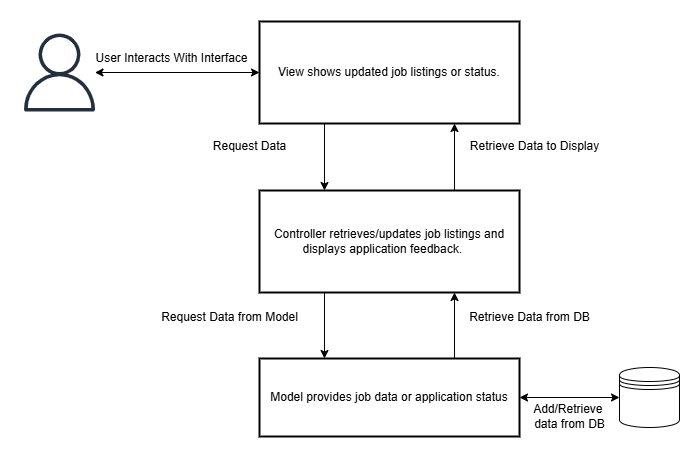

The diagram above was exported from draw.io. Its source (the exported page's mxGraphModel, read from the mxfile embedded in the PNG):
<mxGraphModel dx="1588" dy="840" grid="1" gridSize="10" guides="1" tooltips="1" connect="1" arrows="1" fold="1" page="1" pageScale="1" pageWidth="850" pageHeight="1100" math="0" shadow="0">
  <root>
    <mxCell id="0" />
    <mxCell id="1" parent="0" />
    <mxCell id="s-lG2dINcryOP1rzXfWL-74" style="edgeStyle=orthogonalEdgeStyle;rounded=0;orthogonalLoop=1;jettySize=auto;html=1;exitX=0.25;exitY=1;exitDx=0;exitDy=0;entryX=0.25;entryY=0;entryDx=0;entryDy=0;" edge="1" parent="1" source="s-lG2dINcryOP1rzXfWL-54" target="s-lG2dINcryOP1rzXfWL-55">
      <mxGeometry relative="1" as="geometry" />
    </mxCell>
    <mxCell id="s-lG2dINcryOP1rzXfWL-54" value="View shows updated job listings or status." style="whiteSpace=wrap;strokeWidth=2;" vertex="1" parent="1">
      <mxGeometry x="309" y="370" width="260" height="102" as="geometry" />
    </mxCell>
    <mxCell id="s-lG2dINcryOP1rzXfWL-75" style="edgeStyle=orthogonalEdgeStyle;rounded=0;orthogonalLoop=1;jettySize=auto;html=1;exitX=0.25;exitY=1;exitDx=0;exitDy=0;entryX=0.25;entryY=0;entryDx=0;entryDy=0;" edge="1" parent="1" source="s-lG2dINcryOP1rzXfWL-55" target="s-lG2dINcryOP1rzXfWL-56">
      <mxGeometry relative="1" as="geometry" />
    </mxCell>
    <mxCell id="s-lG2dINcryOP1rzXfWL-76" style="edgeStyle=orthogonalEdgeStyle;rounded=0;orthogonalLoop=1;jettySize=auto;html=1;exitX=0.75;exitY=0;exitDx=0;exitDy=0;entryX=0.75;entryY=1;entryDx=0;entryDy=0;" edge="1" parent="1" source="s-lG2dINcryOP1rzXfWL-55" target="s-lG2dINcryOP1rzXfWL-54">
      <mxGeometry relative="1" as="geometry" />
    </mxCell>
    <mxCell id="s-lG2dINcryOP1rzXfWL-55" value="Controller retrieves/updates job listings and displays application feedback.    " style="whiteSpace=wrap;strokeWidth=2;" vertex="1" parent="1">
      <mxGeometry x="309" y="539" width="260" height="102" as="geometry" />
    </mxCell>
    <mxCell id="s-lG2dINcryOP1rzXfWL-77" style="edgeStyle=orthogonalEdgeStyle;rounded=0;orthogonalLoop=1;jettySize=auto;html=1;exitX=0.75;exitY=0;exitDx=0;exitDy=0;entryX=0.75;entryY=1;entryDx=0;entryDy=0;" edge="1" parent="1" source="s-lG2dINcryOP1rzXfWL-56" target="s-lG2dINcryOP1rzXfWL-55">
      <mxGeometry relative="1" as="geometry" />
    </mxCell>
    <mxCell id="s-lG2dINcryOP1rzXfWL-78" style="edgeStyle=orthogonalEdgeStyle;rounded=0;orthogonalLoop=1;jettySize=auto;html=1;exitX=1;exitY=0.5;exitDx=0;exitDy=0;entryX=0;entryY=0.5;entryDx=0;entryDy=0;startArrow=classic;startFill=1;" edge="1" parent="1" source="s-lG2dINcryOP1rzXfWL-56" target="s-lG2dINcryOP1rzXfWL-69">
      <mxGeometry relative="1" as="geometry" />
    </mxCell>
    <mxCell id="s-lG2dINcryOP1rzXfWL-56" value="Model provides job data or application status" style="whiteSpace=wrap;strokeWidth=2;" vertex="1" parent="1">
      <mxGeometry x="309" y="707" width="260" height="78" as="geometry" />
    </mxCell>
    <mxCell id="s-lG2dINcryOP1rzXfWL-69" value="" style="shape=datastore;whiteSpace=wrap;html=1;" vertex="1" parent="1">
      <mxGeometry x="669" y="716" width="60" height="60" as="geometry" />
    </mxCell>
    <mxCell id="s-lG2dINcryOP1rzXfWL-73" value="" style="edgeStyle=orthogonalEdgeStyle;rounded=0;orthogonalLoop=1;jettySize=auto;html=1;startArrow=classic;startFill=1;" edge="1" parent="1" source="s-lG2dINcryOP1rzXfWL-72" target="s-lG2dINcryOP1rzXfWL-54">
      <mxGeometry relative="1" as="geometry" />
    </mxCell>
    <mxCell id="s-lG2dINcryOP1rzXfWL-72" value="" style="sketch=0;outlineConnect=0;fontColor=#232F3E;gradientColor=none;fillColor=#232F3D;strokeColor=none;dashed=0;verticalLabelPosition=bottom;verticalAlign=top;align=center;html=1;fontSize=12;fontStyle=0;aspect=fixed;pointerEvents=1;shape=mxgraph.aws4.user;" vertex="1" parent="1">
      <mxGeometry x="70" y="382" width="78" height="78" as="geometry" />
    </mxCell>
    <mxCell id="s-lG2dINcryOP1rzXfWL-79" value="User Interacts With Interface" style="text;html=1;align=center;verticalAlign=middle;resizable=0;points=[];autosize=1;strokeColor=none;fillColor=none;" vertex="1" parent="1">
      <mxGeometry x="131" y="392" width="180" height="30" as="geometry" />
    </mxCell>
    <mxCell id="s-lG2dINcryOP1rzXfWL-80" value="Request Data" style="text;html=1;align=center;verticalAlign=middle;resizable=0;points=[];autosize=1;strokeColor=none;fillColor=none;" vertex="1" parent="1">
      <mxGeometry x="249" y="480" width="100" height="30" as="geometry" />
    </mxCell>
    <mxCell id="s-lG2dINcryOP1rzXfWL-81" value="Retrieve Data to Display" style="text;html=1;align=center;verticalAlign=middle;resizable=0;points=[];autosize=1;strokeColor=none;fillColor=none;" vertex="1" parent="1">
      <mxGeometry x="509" y="480" width="150" height="30" as="geometry" />
    </mxCell>
    <mxCell id="s-lG2dINcryOP1rzXfWL-82" value="Request Data from Model" style="text;html=1;align=center;verticalAlign=middle;resizable=0;points=[];autosize=1;strokeColor=none;fillColor=none;" vertex="1" parent="1">
      <mxGeometry x="199" y="651" width="160" height="30" as="geometry" />
    </mxCell>
    <mxCell id="s-lG2dINcryOP1rzXfWL-83" value="Retrieve Data from DB" style="text;html=1;align=center;verticalAlign=middle;resizable=0;points=[];autosize=1;strokeColor=none;fillColor=none;" vertex="1" parent="1">
      <mxGeometry x="509" y="651" width="140" height="30" as="geometry" />
    </mxCell>
    <mxCell id="s-lG2dINcryOP1rzXfWL-84" value="Add/Retrieve&amp;nbsp;&lt;div&gt;data from DB&lt;/div&gt;" style="text;html=1;align=center;verticalAlign=middle;resizable=0;points=[];autosize=1;strokeColor=none;fillColor=none;" vertex="1" parent="1">
      <mxGeometry x="569" y="745" width="100" height="40" as="geometry" />
    </mxCell>
  </root>
</mxGraphModel>